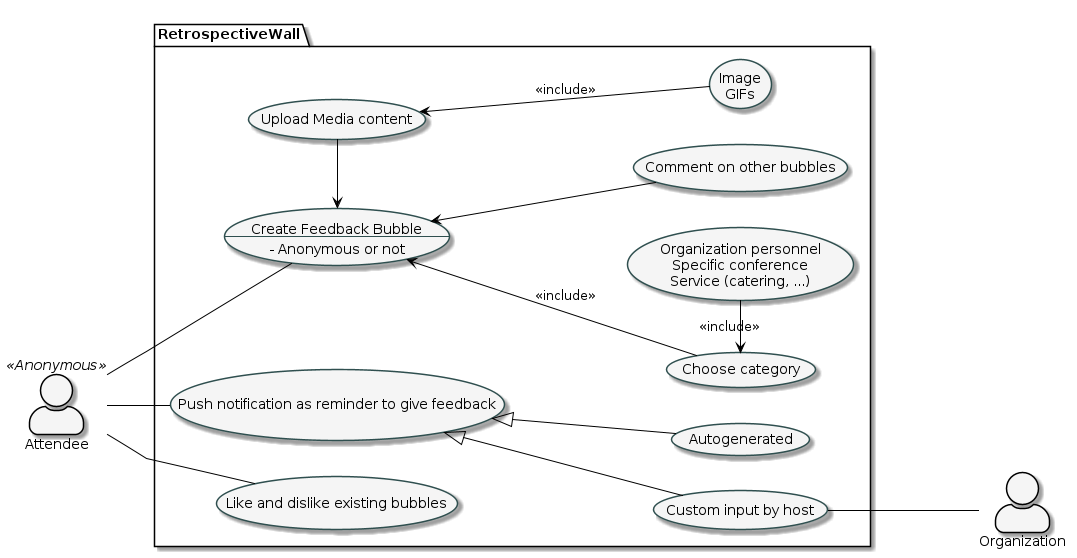

The diagram above was rendered by PlantUML. Its source (embedded in the PNG):
@startuml useCases
skinparam linetype polyline
skinparam usecaseBackgroundColor WhiteSmoke
skinparam usecaseBorderColor DarkSlateGrey
skinparam usecaseFontColor Black
skinparam actorBackgroundColor WhiteSmoke
skinparam actorBorderColor Black
skinparam ArrowColor Black
skinparam actorStyle awesome    
left to right direction

actor Attendee as a <<Anonymous>>
package RetrospectiveWall {
    usecase bubble as "Create Feedback Bubble
    --
    - Anonymous or not"
    usecase category as "Choose category"
    usecase category_include as "
    Organization personnel
    Specific conference
    Service (catering, ...)"
    usecase media as "Upload Media content"
    usecase media_include as "
    Image
    GIFs"
    usecase "Comment on other bubbles" as comment

    usecase notification as "Push notification as reminder to give feedback"
    usecase auto as"Autogenerated"
    usecase manual as "Custom input by host"

    usecase like as "Like and dislike existing bubbles"

}
actor Organization as o

a -- notification
manual --- o
a -- bubble
a -- like
bubble <-- category : <<include>>
category <-right- category_include : <<include>>
bubble <-right-- media
media <-down- media_include : <<include>>
bubble <-- comment
notification <|-- auto
notification <|-- manual

@enduml